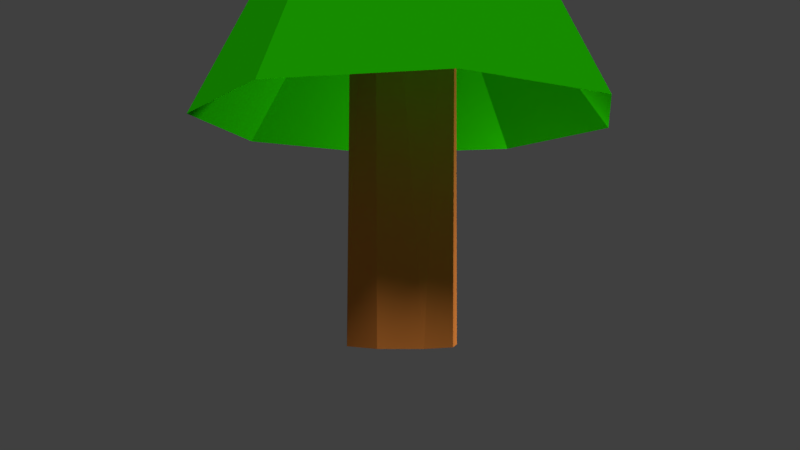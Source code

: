 # Source: spar1.blend  (saved by Blender 2.79.0; exported with 4.5.12 LTS)
import bpy
from mathutils import Matrix  # noqa: F401  (used for matrix-valued properties, if any)

bpy.ops.wm.read_factory_settings(use_empty=True)
scene = bpy.context.scene
scene.name = 'Scene'

# ---- collections
col_collection_1 = bpy.data.collections.new('Collection 1'); scene.collection.children.link(col_collection_1)

# ---- materials (node trees are filled in below, after node groups)
mat_wood = bpy.data.materials.new('wood')
mat_wood.alpha_threshold = 0.0
mat_wood.use_transparent_shadow = False
mat_wood.diffuse_color = (0.7874, 0.2465, 0.04796, 1.0)
mat_wood.specular_color = (0.42, 0.1155, 0.0)
mat_wood.roughness = 0.5
mat_wood.specular_intensity = 0.3043
mat_material_001 = bpy.data.materials.new('Material.001')
mat_material_001.alpha_threshold = 0.0
mat_material_001.use_transparent_shadow = False
mat_material_001.diffuse_color = (0.02482, 0.8, 0.0, 1.0)
mat_material_001.roughness = 0.5
mat_material_000 = bpy.data.materials.new('Material.000')
mat_material_000.alpha_threshold = 0.0
mat_material_000.use_transparent_shadow = False
mat_material_000.diffuse_color = (0.02482, 0.8, 0.0, 1.0)
mat_material_000.roughness = 0.5

# ---- material node trees

# ---- world
world_world = bpy.data.worlds.new('World'); scene.world = world_world
world_world.color = (0.05088, 0.05088, 0.05088)
world_world.use_sun_shadow = False
world_world.sun_shadow_jitter_overblur = 0.0
world_world.cycles.sampling_method = 'MANUAL'

# ---- cameras
cam_camera = bpy.data.cameras.new('Camera')
cam_camera.clip_end = 100.0
cam_camera.lens = 35.0
cam_camera.sensor_width = 32.0
cam_camera.sensor_height = 18.0
cam_camera.ortho_scale = 7.314
cam_camera.dof.focus_distance = 0.0
cam_camera.dof.aperture_fstop = 128.0

# ---- lights
light_point = bpy.data.lights.new('Point', 'POINT')
light_point.transmission_factor = 0.0
light_point.energy = 100.0
light_point.shadow_buffer_clip_start = 0.5
light_point.shadow_soft_size = 0.1
light_point.shadow_maximum_resolution = 0.006
light_point.use_absolute_resolution = True
light_sun = bpy.data.lights.new('Sun', 'SUN')
light_sun.transmission_factor = 0.0
light_sun.angle = 0.1993
light_sun.energy = 1.0
light_sun.shadow_buffer_clip_start = 0.5
light_sun.shadow_soft_size = 0.1
light_sun.shadow_cascade_max_distance = 1000.0

# ---- meshes
me_cylinder = bpy.data.meshes.new('Cylinder')
me_cylinder.from_pydata([(0.0, 1.0, -1.0), (0.0, 1.0, 3.301), (0.1951, 0.9808, -1.0), (0.1951, 0.9808, 3.301), (0.3827, 0.9239, -1.0), (0.3827, 0.9239, 3.301), (0.5556, 0.8315, -1.0), (0.5556, 0.8315, 3.301), (0.7071, 0.7071, -1.0), (0.7071, 0.7071, 3.301), (0.8315, 0.5556, -1.0), (0.8315, 0.5556, 3.301), (0.9239, 0.3827, -1.0), (0.9239, 0.3827, 3.301), (0.9808, 0.1951, -1.0), (0.9808, 0.1951, 3.301), (1.0, 7.55e-08, -1.0), (1.0, 7.55e-08, 3.301), (0.9808, -0.1951, -1.0), (0.9808, -0.1951, 3.301), (0.9239, -0.3827, -1.0), (0.9239, -0.3827, 3.301), (0.8315, -0.5556, -1.0), (0.8315, -0.5556, 3.301), (0.7071, -0.7071, -1.0), (0.7071, -0.7071, 3.301), (0.5556, -0.8315, -1.0), (0.5556, -0.8315, 3.301), (0.3827, -0.9239, -1.0), (0.3827, -0.9239, 3.301), (0.1951, -0.9808, -1.0), (0.1951, -0.9808, 3.301), (-3.258e-07, -1.0, -1.0), (-3.258e-07, -1.0, 3.301), (-0.1951, -0.9808, -1.0), (-0.1951, -0.9808, 3.301), (-0.3827, -0.9239, -1.0), (-0.3827, -0.9239, 3.301), (-0.5556, -0.8315, -1.0), (-0.5556, -0.8315, 3.301), (-0.7071, -0.7071, -1.0), (-0.7071, -0.7071, 3.301), (-0.8315, -0.5556, -1.0), (-0.8315, -0.5556, 3.301), (-0.9239, -0.3827, -1.0), (-0.9239, -0.3827, 3.301), (-0.9808, -0.1951, -1.0), (-0.9808, -0.1951, 3.301), (-1.0, 9.656e-07, -1.0), (-1.0, 9.656e-07, 3.301), (-0.9808, 0.1951, -1.0), (-0.9808, 0.1951, 3.301), (-0.9239, 0.3827, -1.0), (-0.9239, 0.3827, 3.301), (-0.8315, 0.5556, -1.0), (-0.8315, 0.5556, 3.301), (-0.7071, 0.7071, -1.0), (-0.7071, 0.7071, 3.301), (-0.5556, 0.8315, -1.0), (-0.5556, 0.8315, 3.301), (-0.3827, 0.9239, -1.0), (-0.3827, 0.9239, 3.301), (-0.1951, 0.9808, -1.0), (-0.1951, 0.9808, 3.301), (0.09755, 0.9904, -1.0), (0.09755, 0.9904, 3.301), (0.0, 1.0, 1.15), (0.1951, 0.9808, 1.15), (0.2889, 0.9523, -1.0), (0.2889, 0.9523, 3.301), (0.3827, 0.9239, 1.15), (0.4691, 0.8777, -1.0), (0.4691, 0.8777, 3.301), (0.5556, 0.8315, 1.15), (0.6313, 0.7693, -1.0), (0.6313, 0.7693, 3.301), (0.7071, 0.7071, 1.15), (0.7693, 0.6313, -1.0), (0.7693, 0.6313, 3.301), (0.8315, 0.5556, 1.15), (0.8777, 0.4691, -1.0), (0.8777, 0.4691, 3.301), (0.9239, 0.3827, 1.15), (0.9523, 0.2889, -1.0), (0.9523, 0.2889, 3.301), (0.9808, 0.1951, 1.15), (0.9904, 0.09755, -1.0), (0.9904, 0.09755, 3.301), (1.0, 7.55e-08, 1.15), (0.9904, -0.09755, -1.0), (0.9904, -0.09755, 3.301), (0.9808, -0.1951, 1.15), (0.9523, -0.2889, -1.0), (0.9523, -0.2889, 3.301), (0.9239, -0.3827, 1.15), (0.8777, -0.4691, -1.0), (0.8777, -0.4691, 3.301), (0.8315, -0.5556, 1.15), (0.7693, -0.6313, -1.0), (0.7693, -0.6313, 3.301), (0.7071, -0.7071, 1.15), (0.6313, -0.7693, -1.0), (0.6313, -0.7693, 3.301), (0.5556, -0.8315, 1.15), (0.4691, -0.8777, -1.0), (0.4691, -0.8777, 3.301), (0.3827, -0.9239, 1.15), (0.2889, -0.9523, -1.0), (0.2889, -0.9523, 3.301), (0.1951, -0.9808, 1.15), (0.09754, -0.9904, -1.0), (0.09754, -0.9904, 3.301), (-3.258e-07, -1.0, 1.15), (-0.09755, -0.9904, -1.0), (-0.09755, -0.9904, 3.301), (-0.1951, -0.9808, 1.15), (-0.2889, -0.9523, -1.0), (-0.2889, -0.9523, 3.301), (-0.3827, -0.9239, 1.15), (-0.4691, -0.8777, -1.0), (-0.4691, -0.8777, 3.301), (-0.5556, -0.8315, 1.15), (-0.6313, -0.7693, -1.0), (-0.6313, -0.7693, 3.301), (-0.7071, -0.7071, 1.15), (-0.7693, -0.6313, -1.0), (-0.7693, -0.6313, 3.301), (-0.8315, -0.5556, 1.15), (-0.8777, -0.4691, -1.0), (-0.8777, -0.4691, 3.301), (-0.9239, -0.3827, 1.15), (-0.9523, -0.2889, -1.0), (-0.9523, -0.2889, 3.301), (-0.9808, -0.1951, 1.15), (-0.9904, -0.09754, -1.0), (-0.9904, -0.09754, 3.301), (-1.0, 9.656e-07, 1.15), (-0.9904, 0.09755, -1.0), (-0.9904, 0.09755, 3.301), (-0.9808, 0.1951, 1.15), (-0.9523, 0.2889, -1.0), (-0.9523, 0.2889, 3.301), (-0.9239, 0.3827, 1.15), (-0.8777, 0.4691, -1.0), (-0.8777, 0.4691, 3.301), (-0.8315, 0.5556, 1.15), (-0.7693, 0.6313, -1.0), (-0.7693, 0.6313, 3.301), (-0.7071, 0.7071, 1.15), (-0.6313, 0.7693, -1.0), (-0.6313, 0.7693, 3.301), (-0.5556, 0.8315, 1.15), (-0.4691, 0.8777, -1.0), (-0.4691, 0.8777, 3.301), (-0.3827, 0.9239, 1.15), (-0.2889, 0.9523, -1.0), (-0.2889, 0.9523, 3.301), (-0.1951, 0.9808, 1.15), (-0.09754, 0.9904, -1.0), (-0.09754, 0.9904, 3.301), (-0.09754, 0.9904, 1.15), (-0.2889, 0.9523, 1.15), (-0.4691, 0.8777, 1.15), (-0.6313, 0.7693, 1.15), (-0.7693, 0.6313, 1.15), (-0.8777, 0.4691, 1.15), (-0.9523, 0.2889, 1.15), (-0.9904, 0.09755, 1.15), (-0.9904, -0.09754, 1.15), (-0.9523, -0.2889, 1.15), (-0.8777, -0.4691, 1.15), (-0.7693, -0.6313, 1.15), (-0.6313, -0.7693, 1.15), (-0.4691, -0.8777, 1.15), (-0.2889, -0.9523, 1.15), (-0.09755, -0.9904, 1.15), (0.09754, -0.9904, 1.15), (0.2889, -0.9523, 1.15), (0.4691, -0.8777, 1.15), (0.6313, -0.7693, 1.15), (0.7693, -0.6313, 1.15), (0.8777, -0.4691, 1.15), (0.9523, -0.2889, 1.15), (0.9904, -0.09755, 1.15), (0.9904, 0.09755, 1.15), (0.9523, 0.2889, 1.15), (0.8777, 0.4691, 1.15), (0.7693, 0.6313, 1.15), (0.6313, 0.7693, 1.15), (0.4691, 0.8777, 1.15), (0.2889, 0.9523, 1.15), (0.09755, 0.9904, 1.15)], [], [(191, 65, 3, 67), (190, 69, 5, 70), (189, 72, 7, 73), (188, 75, 9, 76), (187, 78, 11, 79), (186, 81, 13, 82), (185, 84, 15, 85), (184, 87, 17, 88), (183, 90, 19, 91), (182, 93, 21, 94), (181, 96, 23, 97), (180, 99, 25, 100), (179, 102, 27, 103), (178, 105, 29, 106), (177, 108, 31, 109), (176, 111, 33, 112), (175, 114, 35, 115), (174, 117, 37, 118), (173, 120, 39, 121), (172, 123, 41, 124), (171, 126, 43, 127), (170, 129, 45, 130), (169, 132, 47, 133), (168, 135, 49, 136), (167, 138, 51, 139), (166, 141, 53, 142), (165, 144, 55, 145), (164, 147, 57, 148), (163, 150, 59, 151), (162, 153, 61, 154), (3, 65, 1, 159, 63, 156, 61, 153, 59, 150, 57, 147, 55, 144, 53, 141, 51, 138, 49, 135, 47, 132, 45, 129, 43, 126, 41, 123, 39, 120, 37, 117, 35, 114, 33, 111, 31, 108, 29, 105, 27, 102, 25, 99, 23, 96, 21, 93, 19, 90, 17, 87, 15, 84, 13, 81, 11, 78, 9, 75, 7, 72, 5, 69), (161, 156, 63, 157), (160, 159, 1, 66), (0, 64, 2, 68, 4, 71, 6, 74, 8, 77, 10, 80, 12, 83, 14, 86, 16, 89, 18, 92, 20, 95, 22, 98, 24, 101, 26, 104, 28, 107, 30, 110, 32, 113, 34, 116, 36, 119, 38, 122, 40, 125, 42, 128, 44, 131, 46, 134, 48, 137, 50, 140, 52, 143, 54, 146, 56, 149, 58, 152, 60, 155, 62, 158), (158, 160, 66, 0), (62, 157, 160, 158), (157, 63, 159, 160), (155, 161, 157, 62), (60, 154, 161, 155), (154, 61, 156, 161), (152, 162, 154, 60), (58, 151, 162, 152), (151, 59, 153, 162), (149, 163, 151, 58), (56, 148, 163, 149), (148, 57, 150, 163), (146, 164, 148, 56), (54, 145, 164, 146), (145, 55, 147, 164), (143, 165, 145, 54), (52, 142, 165, 143), (142, 53, 144, 165), (140, 166, 142, 52), (50, 139, 166, 140), (139, 51, 141, 166), (137, 167, 139, 50), (48, 136, 167, 137), (136, 49, 138, 167), (134, 168, 136, 48), (46, 133, 168, 134), (133, 47, 135, 168), (131, 169, 133, 46), (44, 130, 169, 131), (130, 45, 132, 169), (128, 170, 130, 44), (42, 127, 170, 128), (127, 43, 129, 170), (125, 171, 127, 42), (40, 124, 171, 125), (124, 41, 126, 171), (122, 172, 124, 40), (38, 121, 172, 122), (121, 39, 123, 172), (119, 173, 121, 38), (36, 118, 173, 119), (118, 37, 120, 173), (116, 174, 118, 36), (34, 115, 174, 116), (115, 35, 117, 174), (113, 175, 115, 34), (32, 112, 175, 113), (112, 33, 114, 175), (110, 176, 112, 32), (30, 109, 176, 110), (109, 31, 111, 176), (107, 177, 109, 30), (28, 106, 177, 107), (106, 29, 108, 177), (104, 178, 106, 28), (26, 103, 178, 104), (103, 27, 105, 178), (101, 179, 103, 26), (24, 100, 179, 101), (100, 25, 102, 179), (98, 180, 100, 24), (22, 97, 180, 98), (97, 23, 99, 180), (95, 181, 97, 22), (20, 94, 181, 95), (94, 21, 96, 181), (92, 182, 94, 20), (18, 91, 182, 92), (91, 19, 93, 182), (89, 183, 91, 18), (16, 88, 183, 89), (88, 17, 90, 183), (86, 184, 88, 16), (14, 85, 184, 86), (85, 15, 87, 184), (83, 185, 85, 14), (12, 82, 185, 83), (82, 13, 84, 185), (80, 186, 82, 12), (10, 79, 186, 80), (79, 11, 81, 186), (77, 187, 79, 10), (8, 76, 187, 77), (76, 9, 78, 187), (74, 188, 76, 8), (6, 73, 188, 74), (73, 7, 75, 188), (71, 189, 73, 6), (4, 70, 189, 71), (70, 5, 72, 189), (68, 190, 70, 4), (2, 67, 190, 68), (67, 3, 69, 190), (64, 191, 67, 2), (0, 66, 191, 64), (66, 1, 65, 191)])
me_cylinder.materials.append(mat_wood)
me_cylinder.use_remesh_preserve_volume = False
me_cylinder.use_remesh_preserve_attributes = False
me_cylinder.use_mirror_vertex_groups = False
me_cylinder.update()
me_cone_001 = bpy.data.meshes.new('Cone.001')
me_cone_001.from_pydata([(0.0, 1.0, -1.0), (0.7071, 0.7071, -1.0), (1.0, 7.55e-08, -1.0), (0.7071, -0.7071, -1.0), (-3.258e-07, -1.0, -1.0), (-0.7071, -0.7071, -1.0), (0.0, 0.0, 1.0), (-1.0, 9.656e-07, -1.0), (-0.7071, 0.7071, -1.0), (9.774e-09, 0.5627, -0.434), (0.3979, 0.3979, -0.434), (0.5627, 1.761e-07, -0.434), (-0.3979, -0.3979, -0.434), (-0.5627, 6.769e-07, -0.434), (-1.736e-07, -0.5627, -0.434), (0.3979, -0.3979, -0.434), (-0.3979, 0.3979, -0.434)], [], [(6, 5, 4), (3, 4, 14, 15), (6, 8, 7), (3, 6, 4), (6, 7, 5), (2, 6, 3), (6, 0, 8), (1, 0, 6), (1, 6, 2), (9, 10, 11, 15, 14, 12, 13, 16), (8, 0, 9, 16), (1, 2, 11, 10), (7, 8, 16, 13), (2, 3, 15, 11), (0, 1, 10, 9), (4, 5, 12, 14), (5, 7, 13, 12)])
me_cone_001.materials.append(mat_material_001)
me_cone_001.use_remesh_preserve_volume = False
me_cone_001.use_remesh_preserve_attributes = False
me_cone_001.use_mirror_vertex_groups = False
me_cone_001.update()
me_cone_003 = bpy.data.meshes.new('Cone.003')
me_cone_003.from_pydata([(0.0, 1.0, -1.0), (0.7071, 0.7071, -1.0), (1.0, 7.55e-08, -1.0), (0.7071, -0.7071, -1.0), (-3.258e-07, -1.0, -1.0), (-0.7071, -0.7071, -1.0), (0.0, 0.0, 1.0), (-1.0, 9.656e-07, -1.0), (-0.7071, 0.7071, -1.0), (9.774e-09, 0.5627, -0.5756), (0.3979, 0.3979, -0.5756), (0.5627, 1.761e-07, -0.5756), (-0.3979, -0.3979, -0.5756), (-0.5627, 6.769e-07, -0.5756), (-1.736e-07, -0.5627, -0.5756), (0.3979, -0.3979, -0.5756), (-0.3979, 0.3979, -0.5756)], [], [(6, 5, 4), (3, 4, 14, 15), (6, 8, 7), (3, 6, 4), (6, 7, 5), (2, 6, 3), (6, 0, 8), (1, 0, 6), (1, 6, 2), (9, 10, 11, 15, 14, 12, 13, 16), (8, 0, 9, 16), (1, 2, 11, 10), (7, 8, 16, 13), (2, 3, 15, 11), (0, 1, 10, 9), (4, 5, 12, 14), (5, 7, 13, 12)])
me_cone_003.materials.append(mat_material_000)
me_cone_003.use_remesh_preserve_volume = False
me_cone_003.use_remesh_preserve_attributes = False
me_cone_003.use_mirror_vertex_groups = False
me_cone_003.update()

# ---- objects
ob_point = bpy.data.objects.new('Point', light_point)
ob_sun = bpy.data.objects.new('Sun', light_sun)
ob_cylinder = bpy.data.objects.new('Cylinder', me_cylinder)
ob_camera = bpy.data.objects.new('Camera', cam_camera)
ob_cone_001 = bpy.data.objects.new('Cone.001', me_cone_001)
ob_cone_000 = bpy.data.objects.new('Cone.000', me_cone_003)

# ---- transforms, parenting, visibility, modifiers, constraints
ob_point.location = (-0.7294, 1.914, 0.06266)
ob_point.lineart.crease_threshold = 0.0
ob_sun.location = (3.22, -4.86, 7.069)
ob_sun.rotation_euler = (0.0, 0.6981, 0.0)
ob_sun.lineart.crease_threshold = 0.0
ob_cylinder.location = (0.0, 0.0, 1.0)
ob_cylinder.scale = (0.3453, 0.3453, 0.9497)
ob_cylinder.lineart.crease_threshold = 0.0
_m = ob_cylinder.modifiers.new('Decimate', 'DECIMATE')
_m.ratio = 0.05686
_m.iterations = 3
ob_camera.location = (5.395, -0.9811, 0.4098)
ob_camera.rotation_euler = (1.642, -7.382e-05, 1.394)
ob_camera.lock_rotations_4d = False
ob_camera.empty_display_type = 'ARROWS'
ob_camera.color = (0.0, 0.0, 0.0, 0.0)
ob_camera.display_type = 'WIRE'
ob_camera.lineart.crease_threshold = 0.0
ob_cone_001.location = (0.02251, 0.0208, 2.81)
ob_cone_001.scale = (1.352, 1.352, 1.352)
ob_cone_001.lineart.crease_threshold = 0.0
ob_cone_000.location = (0.02251, 0.0208, 4.003)
ob_cone_000.scale = (0.9965, 0.9965, 0.9036)
ob_cone_000.lineart.crease_threshold = 0.0

# ---- collection membership
col_collection_1.objects.link(ob_point)
col_collection_1.objects.link(ob_sun)
col_collection_1.objects.link(ob_cylinder)
col_collection_1.objects.link(ob_camera)
col_collection_1.objects.link(ob_cone_001)
col_collection_1.objects.link(ob_cone_000)

# ---- scene / render settings (as saved in the file)
scene.camera = ob_camera
scene.frame_start = 1; scene.frame_end = 250; scene.frame_set(1)
scene.render.engine = 'BLENDER_EEVEE_NEXT'
scene.render.resolution_percentage = 50
scene.render.dither_intensity = 0.0
scene.cycles.use_denoising = False
scene.cycles.samples = 128
scene.cycles.sampling_pattern = 'TABULATED_SOBOL'
scene.cycles.use_adaptive_sampling = False
scene.cycles.use_light_tree = False
scene.cycles.blur_glossy = 0.0
scene.cycles.sample_clamp_indirect = 0.0
scene.view_settings.view_transform = 'Standard'
bpy.context.view_layer.update()
